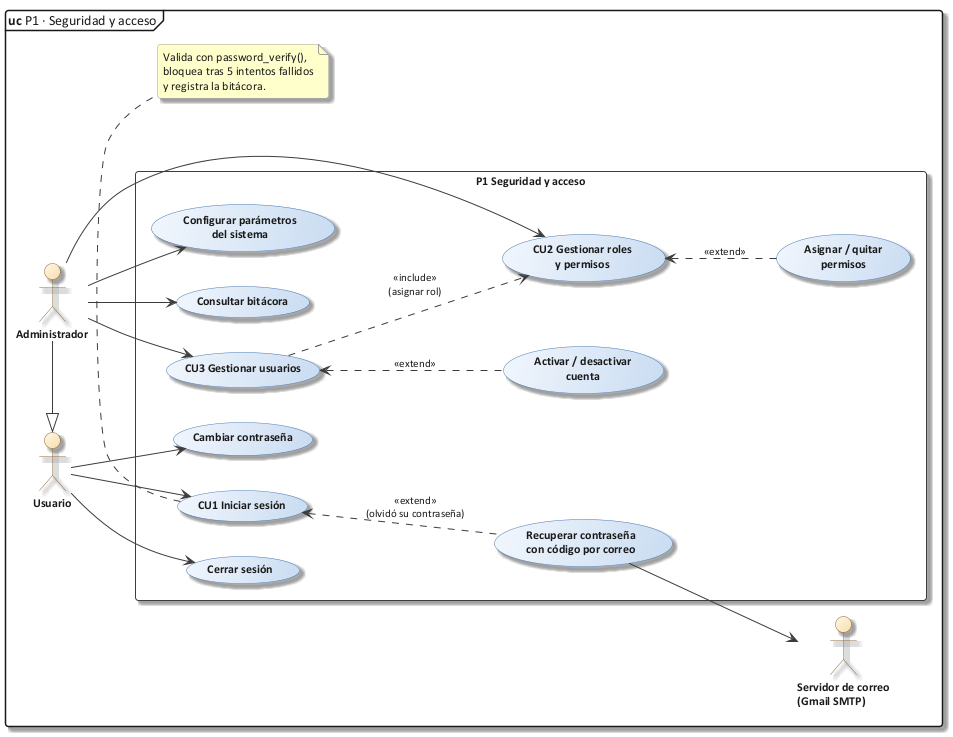

The diagram above was rendered by PlantUML. Its source (embedded in the PNG):
@startuml 11_cu_p1_seguridad
!include C:/Users/Sergio Estaca Paco/Desktop/HeadSalud/Docs/diagramas/estilo_ea.iuml
mainframe **uc** P1 · Seguridad y acceso
left to right direction

actor "Usuario" as U
actor "Administrador" as A
A -|> U

rectangle "P1 Seguridad y acceso" {
  usecase "CU1 Iniciar sesión" as CU1
  usecase "Cerrar sesión" as CS
  usecase "Cambiar contraseña" as CP
  usecase "Recuperar contraseña\ncon código por correo" as RC
  usecase "CU2 Gestionar roles\ny permisos" as CU2
  usecase "Asignar / quitar\npermisos" as AP
  usecase "CU3 Gestionar usuarios" as CU3
  usecase "Activar / desactivar\ncuenta" as AD
  usecase "Configurar parámetros\ndel sistema" as CF
  usecase "Consultar bitácora" as BI
}
U --> CU1
U --> CS
U --> CP
A --> CU2
A --> CU3
A --> CF
A --> BI
CU1 <.. RC : <<extend>>\n(olvidó su contraseña)
actor "Servidor de correo\n(Gmail SMTP)" as SMTP
RC --> SMTP
CU2 <.. AP : <<extend>>
CU3 <.. AD : <<extend>>
CU3 ..> CU2 : <<include>>\n(asignar rol)
note bottom of CU1
  Valida con password_verify(),
  bloquea tras 5 intentos fallidos
  y registra la bitácora.
end note
@enduml